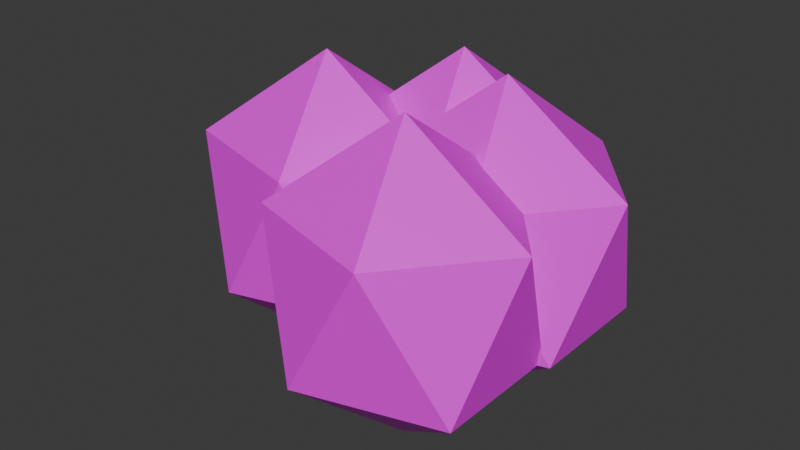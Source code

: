 # Source: shrub.blend  (saved by Blender 5.1.30; exported with 4.5.12 LTS)
import bpy
from mathutils import Matrix  # noqa: F401  (used for matrix-valued properties, if any)

bpy.ops.wm.read_factory_settings(use_empty=True)
scene = bpy.context.scene
scene.name = 'Scene'

# ---- collections
col_collection = bpy.data.collections.new('Collection'); scene.collection.children.link(col_collection)

# ---- images (referenced by path relative to the original .blend; pixels are not part of the script)
import os
ASSET_DIR = os.environ.get("B2B_ASSET_DIR", "")  # directory of the original .blend (textures are referenced by path, not embedded)
HERE = os.path.dirname(os.path.abspath(__file__))  # packed textures are extracted next to this script under _unpacked/

def load_image(name, relpath, width, height, colorspace="sRGB"):
    """Load a texture the original file referenced (path relative to the .blend, or extracted next to this script)."""
    p = next((c for c in (os.path.join(HERE, relpath), os.path.join(ASSET_DIR, relpath)) if relpath and os.path.exists(c)), "")
    if p:
        img = bpy.data.images.load(p, check_existing=True)
        img.name = name
    else:  # same state as the original file: an image datablock whose file is absent (Cycles renders it pink)
        img = bpy.data.images.new(name, width, height)
        img.source = "FILE"
        img.filepath = "//" + (relpath or name)
    img.colorspace_settings.name = colorspace
    return img
img_vegetation_atlas_source = load_image('vegetation_atlas_source', 'vegetation_atlas.png', 1024, 1024, 'sRGB')

# ---- materials (node trees are filled in below, after node groups)
mat_shared_vegetation_atlas = bpy.data.materials.new('shared_vegetation_atlas')

# ---- material node trees
mat_shared_vegetation_atlas.use_nodes = True; mat_shared_vegetation_atlas.node_tree.nodes.clear()
_N = mat_shared_vegetation_atlas.node_tree.nodes; _L = mat_shared_vegetation_atlas.node_tree.links
n0 = _N.new('ShaderNodeBsdfPrincipled'); n0.name = 'Principled BSDF'; n0.location = (-200, 100)
n1 = _N.new('ShaderNodeOutputMaterial'); n1.name = 'Material Output'; n1.location = (200, 100)
n2 = _N.new('ShaderNodeTexImage'); n2.name = 'Image Texture'; n2.location = (0, 0)
n2.image = img_vegetation_atlas_source
_L.new(n0.outputs[0], n1.inputs[0])
_L.new(n2.outputs[0], n0.inputs[0])
_L.new(n2.outputs[1], n0.inputs[4])
n1.is_active_output = True

# ---- world
world_world = bpy.data.worlds.new('World'); scene.world = world_world
world_world.use_nodes = True; world_world.node_tree.nodes.clear()
_N = world_world.node_tree.nodes; _L = world_world.node_tree.links
n0 = _N.new('ShaderNodeOutputWorld'); n0.name = 'World Output'; n0.location = (200, 100)
n1 = _N.new('ShaderNodeBackground'); n1.name = 'Background'; n1.location = (-200, 100)
n1.inputs[0].default_value = (0.05088, 0.05088, 0.05088, 1.0)
_L.new(n1.outputs[0], n0.inputs[0])
n0.is_active_output = True
world_world.color = (0.05088, 0.05088, 0.05088)
world_world.sun_shadow_jitter_overblur = 0.0

# ---- meshes
me_icosphere_096 = bpy.data.meshes.new('Icosphere.096')
me_icosphere_096.from_pydata([(0.0, 0.3, -0.05), (0.3256, 0.08971, 0.2264), (-0.1244, -0.04026, 0.2264), (-0.4025, 0.3, 0.2264), (-0.1244, 0.6403, 0.2264), (0.3256, 0.5103, 0.2264), (0.1244, -0.04026, 0.6736), (-0.3256, 0.08971, 0.6736), (-0.3256, 0.5103, 0.6736), (0.1244, 0.6403, 0.6736), (0.4025, 0.3, 0.6736), (0.0, 0.3, 0.95)], [], [(0, 1, 2), (1, 0, 5), (0, 2, 3), (0, 3, 4), (0, 4, 5), (1, 5, 10), (2, 1, 6), (3, 2, 7), (4, 3, 8), (5, 4, 9), (1, 10, 6), (2, 6, 7), (3, 7, 8), (4, 8, 9), (5, 9, 10), (6, 10, 11), (7, 6, 11), (8, 7, 11), (9, 8, 11), (10, 9, 11)])
_uv = me_icosphere_096.uv_layers.new(name='UVMap')
_uv.uv.foreach_set('vector', [0.2109, 0.7448, 0.1799, 0.7128, 0.2309, 0.708, 0.2951, 0.7712, 0.2951, 0.8232, 0.2539, 0.7915, 0.1612, 0.822, 0.1612, 0.7722, 0.2051, 0.7917, 0.1612, 0.822, 0.2051, 0.7917, 0.1996, 0.8278, 0.2951, 0.8232, 0.2577, 0.8314, 0.2539, 0.7915, 0.2951, 0.7712, 0.2539, 0.7915, 0.2577, 0.7472, 0.2309, 0.708, 0.1799, 0.7128, 0.2002, 0.6612, 0.2051, 0.7917, 0.1612, 0.7722, 0.1996, 0.7472, 0.285, 0.7448, 0.2461, 0.7368, 0.2648, 0.6931, 0.3286, 0.7448, 0.285, 0.7448, 0.3158, 0.698, 0.1799, 0.7128, 0.1612, 0.6691, 0.2002, 0.6612, 0.2309, 0.708, 0.2002, 0.6612, 0.2437, 0.6612, 0.3014, 0.8314, 0.2975, 0.7871, 0.3388, 0.8074, 0.285, 0.7448, 0.2648, 0.6931, 0.3158, 0.698, 0.2459, 0.8278, 0.2075, 0.8027, 0.2515, 0.7833, 0.2459, 0.7472, 0.2515, 0.7833, 0.2075, 0.7529, 0.2975, 0.7871, 0.3014, 0.7472, 0.3388, 0.7554, 0.3388, 0.8074, 0.2975, 0.7871, 0.3388, 0.7554, 0.3158, 0.698, 0.2648, 0.6931, 0.2958, 0.6612, 0.2515, 0.7833, 0.2075, 0.8027, 0.2075, 0.7529])
_ca = me_icosphere_096.color_attributes.new('wind_mask', 'FLOAT_COLOR', 'POINT')
_ca.data.foreach_set('color', [0.0, 0.0, 0.0, 1.0, 0.0, 0.0, 0.0, 1.0, 0.0, 0.0, 0.0, 1.0, 0.0, 0.0, 0.0, 1.0, 0.0, 0.0, 0.0, 1.0, 0.0, 0.0, 0.0, 1.0, 0.08302, 0.006893, 0.0, 1.0, 0.08302, 0.006893, 0.0, 1.0, 0.08302, 0.006893, 0.0, 1.0, 0.08302, 0.006893, 0.0, 1.0, 0.08302, 0.006893, 0.0, 1.0, 0.1444, 0.02086, 0.0, 1.0])
me_icosphere_096.materials.append(mat_shared_vegetation_atlas)
me_icosphere_096.update()
me_icosphere_097 = bpy.data.meshes.new('Icosphere.097')
me_icosphere_097.from_pydata([(0.2026, -0.2212, -0.05), (0.5283, -0.4315, 0.2264), (0.07827, -0.5615, 0.2264), (-0.1999, -0.2212, 0.2264), (0.07827, 0.119, 0.2264), (0.5283, -0.01093, 0.2264), (0.327, -0.5615, 0.6736), (-0.123, -0.4315, 0.6736), (-0.123, -0.01093, 0.6736), (0.327, 0.119, 0.6736), (0.6051, -0.2212, 0.6736), (0.2026, -0.2212, 0.95)], [], [(0, 1, 2), (1, 0, 5), (0, 2, 3), (0, 3, 4), (0, 4, 5), (1, 5, 10), (2, 1, 6), (3, 2, 7), (4, 3, 8), (5, 4, 9), (1, 10, 6), (2, 6, 7), (3, 7, 8), (4, 8, 9), (5, 9, 10), (6, 10, 11), (7, 6, 11), (8, 7, 11), (9, 8, 11), (10, 9, 11)])
_uv = me_icosphere_097.uv_layers.new(name='UVMap')
_uv.uv.foreach_set('vector', [0.2975, 0.8232, 0.3388, 0.7915, 0.335, 0.8314, 0.3388, 0.7915, 0.2975, 0.8232, 0.2975, 0.7712, 0.2051, 0.822, 0.1668, 0.8278, 0.1612, 0.7917, 0.2051, 0.822, 0.1612, 0.7917, 0.2051, 0.7722, 0.1939, 0.7448, 0.174, 0.708, 0.225, 0.7128, 0.3388, 0.7915, 0.2975, 0.7712, 0.335, 0.7472, 0.2896, 0.7448, 0.2461, 0.7448, 0.2589, 0.698, 0.3286, 0.7368, 0.2896, 0.7448, 0.3098, 0.6931, 0.2051, 0.7722, 0.1612, 0.7917, 0.1668, 0.7472, 0.225, 0.7128, 0.174, 0.708, 0.2047, 0.6612, 0.2131, 0.8278, 0.2075, 0.7833, 0.2515, 0.8027, 0.2896, 0.7448, 0.2589, 0.698, 0.3098, 0.6931, 0.2913, 0.8314, 0.2539, 0.8074, 0.2951, 0.7871, 0.174, 0.708, 0.1612, 0.6612, 0.2047, 0.6612, 0.225, 0.7128, 0.2047, 0.6612, 0.2437, 0.6691, 0.2515, 0.8027, 0.2075, 0.7833, 0.2515, 0.7529, 0.3098, 0.6931, 0.2589, 0.698, 0.2788, 0.6612, 0.2951, 0.7871, 0.2539, 0.8074, 0.2539, 0.7554, 0.2913, 0.7472, 0.2951, 0.7871, 0.2539, 0.7554, 0.2075, 0.7833, 0.2131, 0.7472, 0.2515, 0.7529])
_ca = me_icosphere_097.color_attributes.new('wind_mask', 'FLOAT_COLOR', 'POINT')
_ca.data.foreach_set('color', [0.0, 0.0, 0.0, 1.0, 0.0, 0.0, 0.0, 1.0, 0.0, 0.0, 0.0, 1.0, 0.0, 0.0, 0.0, 1.0, 0.0, 0.0, 0.0, 1.0, 0.0, 0.0, 0.0, 1.0, 0.08302, 0.006893, 0.0, 1.0, 0.08302, 0.006893, 0.0, 1.0, 0.08302, 0.006893, 0.0, 1.0, 0.08302, 0.006893, 0.0, 1.0, 0.08302, 0.006893, 0.0, 1.0, 0.1444, 0.02086, 0.0, 1.0])
me_icosphere_097.materials.append(mat_shared_vegetation_atlas)
me_icosphere_097.update()
me_icosphere_098 = bpy.data.meshes.new('Icosphere.098')
me_icosphere_098.from_pydata([(-0.2988, 0.02625, -0.05), (0.02677, -0.184, 0.2264), (-0.4232, -0.314, 0.2264), (-0.7013, 0.02625, 0.2264), (-0.4232, 0.3665, 0.2264), (0.02677, 0.2365, 0.2264), (-0.1745, -0.314, 0.6736), (-0.6245, -0.184, 0.6736), (-0.6245, 0.2365, 0.6736), (-0.1745, 0.3665, 0.6736), (0.1036, 0.02625, 0.6736), (-0.2988, 0.02625, 0.95)], [], [(0, 1, 2), (1, 0, 5), (0, 2, 3), (0, 3, 4), (0, 4, 5), (1, 5, 10), (2, 1, 6), (3, 2, 7), (4, 3, 8), (5, 4, 9), (1, 10, 6), (2, 6, 7), (3, 7, 8), (4, 8, 9), (5, 9, 10), (6, 10, 11), (7, 6, 11), (8, 7, 11), (9, 8, 11), (10, 9, 11)])
_uv = me_icosphere_098.uv_layers.new(name='UVMap')
_uv.uv.foreach_set('vector', [0.2109, 0.7448, 0.1799, 0.7128, 0.2309, 0.708, 0.3388, 0.7712, 0.3388, 0.8232, 0.2975, 0.7915, 0.2075, 0.822, 0.2075, 0.7722, 0.2515, 0.7917, 0.2075, 0.822, 0.2515, 0.7917, 0.2459, 0.8278, 0.3388, 0.8232, 0.3014, 0.8314, 0.2975, 0.7915, 0.3388, 0.7712, 0.2975, 0.7915, 0.3014, 0.7472, 0.2309, 0.708, 0.1799, 0.7128, 0.2002, 0.6612, 0.2515, 0.7917, 0.2075, 0.7722, 0.2459, 0.7472, 0.285, 0.7448, 0.2461, 0.7368, 0.2648, 0.6931, 0.3286, 0.7448, 0.285, 0.7448, 0.3158, 0.698, 0.1799, 0.7128, 0.1612, 0.6691, 0.2002, 0.6612, 0.2309, 0.708, 0.2002, 0.6612, 0.2437, 0.6612, 0.2577, 0.8314, 0.2539, 0.7871, 0.2951, 0.8074, 0.285, 0.7448, 0.2648, 0.6931, 0.3158, 0.698, 0.1996, 0.8278, 0.1612, 0.8027, 0.2051, 0.7833, 0.1996, 0.7472, 0.2051, 0.7833, 0.1612, 0.7529, 0.2539, 0.7871, 0.2577, 0.7472, 0.2951, 0.7554, 0.2951, 0.8074, 0.2539, 0.7871, 0.2951, 0.7554, 0.3158, 0.698, 0.2648, 0.6931, 0.2958, 0.6612, 0.2051, 0.7833, 0.1612, 0.8027, 0.1612, 0.7529])
_ca = me_icosphere_098.color_attributes.new('wind_mask', 'FLOAT_COLOR', 'POINT')
_ca.data.foreach_set('color', [0.0, 0.0, 0.0, 1.0, 0.0, 0.0, 0.0, 1.0, 0.0, 0.0, 0.0, 1.0, 0.0, 0.0, 0.0, 1.0, 0.0, 0.0, 0.0, 1.0, 0.0, 0.0, 0.0, 1.0, 0.08302, 0.006893, 0.0, 1.0, 0.08302, 0.006893, 0.0, 1.0, 0.08302, 0.006893, 0.0, 1.0, 0.08302, 0.006893, 0.0, 1.0, 0.08302, 0.006893, 0.0, 1.0, 0.1444, 0.02086, 0.0, 1.0])
me_icosphere_098.materials.append(mat_shared_vegetation_atlas)
me_icosphere_098.update()
me_icosphere_099 = bpy.data.meshes.new('Icosphere.099')
me_icosphere_099.from_pydata([(0.2381, 0.1825, -0.05), (0.5637, -0.02778, 0.2264), (0.1137, -0.1578, 0.2264), (-0.1644, 0.1825, 0.2264), (0.1137, 0.5228, 0.2264), (0.5637, 0.3928, 0.2264), (0.3625, -0.1578, 0.6736), (-0.08752, -0.02778, 0.6736), (-0.08752, 0.3928, 0.6736), (0.3625, 0.5228, 0.6736), (0.6406, 0.1825, 0.6736), (0.2381, 0.1825, 0.95)], [], [(0, 1, 2), (1, 0, 5), (0, 2, 3), (0, 3, 4), (0, 4, 5), (1, 5, 10), (2, 1, 6), (3, 2, 7), (4, 3, 8), (5, 4, 9), (1, 10, 6), (2, 6, 7), (3, 7, 8), (4, 8, 9), (5, 9, 10), (6, 10, 11), (7, 6, 11), (8, 7, 11), (9, 8, 11), (10, 9, 11)])
_uv = me_icosphere_099.uv_layers.new(name='UVMap')
_uv.uv.foreach_set('vector', [0.2958, 0.7448, 0.2648, 0.7128, 0.3158, 0.708, 0.2951, 0.7712, 0.2951, 0.8232, 0.2539, 0.7915, 0.1612, 0.822, 0.1612, 0.7722, 0.2051, 0.7917, 0.1612, 0.822, 0.2051, 0.7917, 0.1996, 0.8278, 0.2951, 0.8232, 0.2577, 0.8314, 0.2539, 0.7915, 0.2951, 0.7712, 0.2539, 0.7915, 0.2577, 0.7472, 0.3158, 0.708, 0.2648, 0.7128, 0.285, 0.6612, 0.2051, 0.7917, 0.1612, 0.7722, 0.1996, 0.7472, 0.2002, 0.7448, 0.1612, 0.7368, 0.1799, 0.6931, 0.2437, 0.7448, 0.2002, 0.7448, 0.2309, 0.698, 0.2648, 0.7128, 0.2461, 0.6691, 0.285, 0.6612, 0.3158, 0.708, 0.285, 0.6612, 0.3286, 0.6612, 0.3014, 0.8314, 0.2975, 0.7871, 0.3388, 0.8074, 0.2002, 0.7448, 0.1799, 0.6931, 0.2309, 0.698, 0.2459, 0.8278, 0.2075, 0.8027, 0.2515, 0.7833, 0.2459, 0.7472, 0.2515, 0.7833, 0.2075, 0.7529, 0.2975, 0.7871, 0.3014, 0.7472, 0.3388, 0.7554, 0.3388, 0.8074, 0.2975, 0.7871, 0.3388, 0.7554, 0.2309, 0.698, 0.1799, 0.6931, 0.2109, 0.6612, 0.2515, 0.7833, 0.2075, 0.8027, 0.2075, 0.7529])
_ca = me_icosphere_099.color_attributes.new('wind_mask', 'FLOAT_COLOR', 'POINT')
_ca.data.foreach_set('color', [0.0, 0.0, 0.0, 1.0, 0.0, 0.0, 0.0, 1.0, 0.0, 0.0, 0.0, 1.0, 0.0, 0.0, 0.0, 1.0, 0.0, 0.0, 0.0, 1.0, 0.0, 0.0, 0.0, 1.0, 0.08302, 0.006893, 0.0, 1.0, 0.08302, 0.006893, 0.0, 1.0, 0.08302, 0.006893, 0.0, 1.0, 0.08302, 0.006893, 0.0, 1.0, 0.08302, 0.006893, 0.0, 1.0, 0.1444, 0.02086, 0.0, 1.0])
me_icosphere_099.materials.append(mat_shared_vegetation_atlas)
me_icosphere_099.update()

# ---- objects
ob_leaves_shrub = bpy.data.objects.new('leaves_shrub', me_icosphere_096)
ob_leaves_shrub_001 = bpy.data.objects.new('leaves_shrub.001', me_icosphere_097)
ob_leaves_shrub_002 = bpy.data.objects.new('leaves_shrub.002', me_icosphere_098)
ob_leaves_shrub_003 = bpy.data.objects.new('leaves_shrub.003', me_icosphere_099)
ob_socket_ground = bpy.data.objects.new('socket_ground', None)

# ---- transforms, parenting, visibility, modifiers, constraints
ob_leaves_shrub.location = (0.0, 0.0, 0.0)
ob_leaves_shrub_001.location = (0.0, 0.0, 0.0)
ob_leaves_shrub_002.location = (0.0, 0.0, 0.0)
ob_leaves_shrub_003.location = (0.0, 0.0, 0.0)
ob_socket_ground.location = (0.0, 0.0, 0.0)

# ---- collection membership
col_collection.objects.link(ob_leaves_shrub)
col_collection.objects.link(ob_leaves_shrub_001)
col_collection.objects.link(ob_leaves_shrub_002)
col_collection.objects.link(ob_leaves_shrub_003)
col_collection.objects.link(ob_socket_ground)

# ---- scene / render settings (as saved in the file)
scene.frame_start = 1; scene.frame_end = 250; scene.frame_set(1)
scene.render.engine = 'BLENDER_EEVEE_NEXT'
scene.render.bake_bias = 0.0
scene.render.bake_samples = 0
scene.cycles.sampling_pattern = 'TABULATED_SOBOL'
scene.eevee.use_volume_custom_range = False
bpy.context.view_layer.update()

# ---- added for rendering (the .blend has no active camera and no usable light): camera, sun
cam_auto = bpy.data.cameras.new('AutoCamera')
cam_auto.lens = 50.0
cam_auto.sensor_width = 36.0
cam_auto.clip_end = 1000.0
ob_auto_camera = bpy.data.objects.new('AutoCamera', cam_auto)
scene.collection.objects.link(ob_auto_camera)
ob_auto_camera.location = (1.87589, -2.24812, 1.97501)
ob_auto_camera.rotation_euler = (1.09748, -7.21219e-08, 0.694738)
scene.camera = ob_auto_camera
light_auto_sun = bpy.data.lights.new('AutoSun', 'SUN')
light_auto_sun.energy = 3.0
light_auto_sun.angle = 0.0523599
ob_auto_sun = bpy.data.objects.new('AutoSun', light_auto_sun)
scene.collection.objects.link(ob_auto_sun)
ob_auto_sun.rotation_euler = (0.872665, 0.174533, 0.523599)
bpy.context.view_layer.update()
